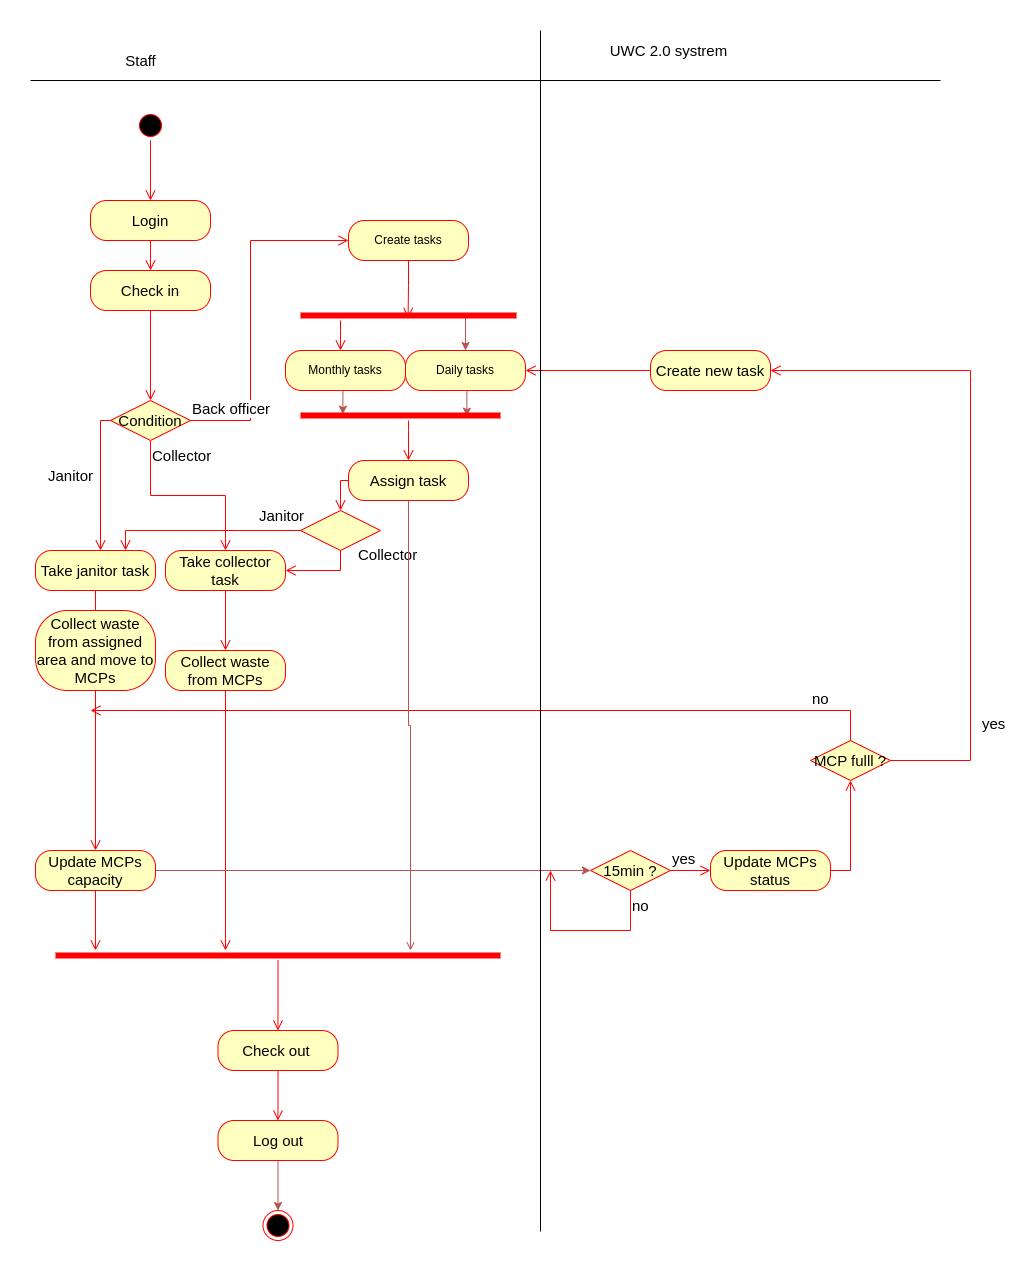

The diagram above was exported from draw.io. Its source (the exported page's mxGraphModel, read from the mxfile embedded in the PNG):
<mxGraphModel dx="1422" dy="787" grid="1" gridSize="10" guides="1" tooltips="1" connect="1" arrows="1" fold="1" page="1" pageScale="1" pageWidth="827" pageHeight="1169" math="0" shadow="0">
  <root>
    <mxCell id="0" />
    <mxCell id="1" parent="0" />
    <mxCell id="MX-zfWGreP7r6cxlOBjw-59" value="" style="ellipse;html=1;shape=startState;fillColor=#000000;strokeColor=#ff0000;fontSize=15;" parent="1" vertex="1">
      <mxGeometry x="115" y="1170" width="30" height="30" as="geometry" />
    </mxCell>
    <mxCell id="MX-zfWGreP7r6cxlOBjw-60" value="" style="edgeStyle=orthogonalEdgeStyle;html=1;verticalAlign=bottom;endArrow=open;endSize=8;strokeColor=#ff0000;rounded=0;fontSize=15;" parent="1" source="MX-zfWGreP7r6cxlOBjw-59" edge="1">
      <mxGeometry relative="1" as="geometry">
        <mxPoint x="130" y="1260" as="targetPoint" />
      </mxGeometry>
    </mxCell>
    <mxCell id="MX-zfWGreP7r6cxlOBjw-67" value="Condition" style="rhombus;whiteSpace=wrap;html=1;fillColor=#ffffc0;strokeColor=#ff0000;fontSize=15;" parent="1" vertex="1">
      <mxGeometry x="90" y="1460" width="80" height="40" as="geometry" />
    </mxCell>
    <mxCell id="MX-zfWGreP7r6cxlOBjw-68" value="Back officer" style="edgeStyle=orthogonalEdgeStyle;html=1;align=left;verticalAlign=bottom;endArrow=open;endSize=8;strokeColor=#ff0000;rounded=0;exitX=1;exitY=0.5;exitDx=0;exitDy=0;entryX=0;entryY=0.5;entryDx=0;entryDy=0;fontSize=15;" parent="1" source="MX-zfWGreP7r6cxlOBjw-67" target="GCfCc9Lc9fgdWys8jU1--17" edge="1">
      <mxGeometry x="-1" relative="1" as="geometry">
        <mxPoint x="330" y="1300" as="targetPoint" />
        <mxPoint x="180" y="1470" as="sourcePoint" />
        <Array as="points">
          <mxPoint x="230" y="1480" />
          <mxPoint x="230" y="1300" />
        </Array>
      </mxGeometry>
    </mxCell>
    <mxCell id="MX-zfWGreP7r6cxlOBjw-69" value="Collector" style="edgeStyle=orthogonalEdgeStyle;html=1;align=left;verticalAlign=top;endArrow=open;endSize=8;strokeColor=#ff0000;rounded=0;entryX=0.5;entryY=0;entryDx=0;entryDy=0;fontSize=15;" parent="1" source="MX-zfWGreP7r6cxlOBjw-67" target="MX-zfWGreP7r6cxlOBjw-90" edge="1">
      <mxGeometry x="-1" relative="1" as="geometry">
        <mxPoint x="130" y="1530" as="targetPoint" />
      </mxGeometry>
    </mxCell>
    <mxCell id="MX-zfWGreP7r6cxlOBjw-75" value="" style="edgeStyle=orthogonalEdgeStyle;html=1;verticalAlign=bottom;endArrow=open;endSize=8;strokeColor=#ff0000;rounded=0;exitX=0;exitY=0.5;exitDx=0;exitDy=0;fontSize=15;" parent="1" source="MX-zfWGreP7r6cxlOBjw-67" edge="1">
      <mxGeometry relative="1" as="geometry">
        <mxPoint x="80" y="1610" as="targetPoint" />
        <mxPoint x="80" y="1535" as="sourcePoint" />
      </mxGeometry>
    </mxCell>
    <mxCell id="MX-zfWGreP7r6cxlOBjw-78" value="Login" style="rounded=1;whiteSpace=wrap;html=1;arcSize=40;fontColor=#000000;fillColor=#ffffc0;strokeColor=#ff0000;fontSize=15;" parent="1" vertex="1">
      <mxGeometry x="70" y="1260" width="120" height="40" as="geometry" />
    </mxCell>
    <mxCell id="MX-zfWGreP7r6cxlOBjw-79" value="" style="edgeStyle=orthogonalEdgeStyle;html=1;verticalAlign=bottom;endArrow=open;endSize=8;strokeColor=#ff0000;rounded=0;fontSize=15;" parent="1" source="MX-zfWGreP7r6cxlOBjw-78" edge="1">
      <mxGeometry relative="1" as="geometry">
        <mxPoint x="130" y="1330" as="targetPoint" />
      </mxGeometry>
    </mxCell>
    <mxCell id="MX-zfWGreP7r6cxlOBjw-82" value="Check in" style="rounded=1;whiteSpace=wrap;html=1;arcSize=40;fontColor=#000000;fillColor=#ffffc0;strokeColor=#ff0000;fontSize=15;" parent="1" vertex="1">
      <mxGeometry x="70" y="1330" width="120" height="40" as="geometry" />
    </mxCell>
    <mxCell id="MX-zfWGreP7r6cxlOBjw-83" value="" style="edgeStyle=orthogonalEdgeStyle;html=1;verticalAlign=bottom;endArrow=open;endSize=8;strokeColor=#ff0000;rounded=0;entryX=0.5;entryY=0;entryDx=0;entryDy=0;fontSize=15;" parent="1" source="MX-zfWGreP7r6cxlOBjw-82" target="MX-zfWGreP7r6cxlOBjw-67" edge="1">
      <mxGeometry relative="1" as="geometry">
        <mxPoint x="130" y="1430" as="targetPoint" />
      </mxGeometry>
    </mxCell>
    <mxCell id="MX-zfWGreP7r6cxlOBjw-88" value="Take janitor task" style="rounded=1;whiteSpace=wrap;html=1;arcSize=40;fontColor=#000000;fillColor=#ffffc0;strokeColor=#ff0000;fontSize=15;" parent="1" vertex="1">
      <mxGeometry x="15" y="1610" width="120" height="40" as="geometry" />
    </mxCell>
    <mxCell id="MX-zfWGreP7r6cxlOBjw-89" value="" style="edgeStyle=orthogonalEdgeStyle;html=1;verticalAlign=bottom;endArrow=open;endSize=8;strokeColor=#ff0000;rounded=0;fontSize=15;" parent="1" source="MX-zfWGreP7r6cxlOBjw-88" edge="1">
      <mxGeometry relative="1" as="geometry">
        <mxPoint x="75" y="1710" as="targetPoint" />
      </mxGeometry>
    </mxCell>
    <mxCell id="MX-zfWGreP7r6cxlOBjw-90" value="Take collector task" style="rounded=1;whiteSpace=wrap;html=1;arcSize=40;fontColor=#000000;fillColor=#ffffc0;strokeColor=#ff0000;fontSize=15;" parent="1" vertex="1">
      <mxGeometry x="145" y="1610" width="120" height="40" as="geometry" />
    </mxCell>
    <mxCell id="MX-zfWGreP7r6cxlOBjw-91" value="" style="edgeStyle=orthogonalEdgeStyle;html=1;verticalAlign=bottom;endArrow=open;endSize=8;strokeColor=#ff0000;rounded=0;fontSize=15;" parent="1" source="MX-zfWGreP7r6cxlOBjw-90" edge="1">
      <mxGeometry relative="1" as="geometry">
        <mxPoint x="205" y="1710" as="targetPoint" />
      </mxGeometry>
    </mxCell>
    <mxCell id="MX-zfWGreP7r6cxlOBjw-92" value="Collect waste from assigned area and move to MCPs" style="rounded=1;whiteSpace=wrap;html=1;arcSize=40;fontColor=#000000;fillColor=#ffffc0;strokeColor=#ff0000;fontSize=15;" parent="1" vertex="1">
      <mxGeometry x="15" y="1670" width="120" height="80" as="geometry" />
    </mxCell>
    <mxCell id="MX-zfWGreP7r6cxlOBjw-93" value="" style="edgeStyle=orthogonalEdgeStyle;html=1;verticalAlign=bottom;endArrow=open;endSize=8;strokeColor=#ff0000;rounded=0;fontSize=15;entryX=0.5;entryY=0;entryDx=0;entryDy=0;" parent="1" source="MX-zfWGreP7r6cxlOBjw-92" target="MX-zfWGreP7r6cxlOBjw-101" edge="1">
      <mxGeometry relative="1" as="geometry">
        <mxPoint x="75" y="1810" as="targetPoint" />
      </mxGeometry>
    </mxCell>
    <mxCell id="MX-zfWGreP7r6cxlOBjw-94" value="Collect waste from MCPs" style="rounded=1;whiteSpace=wrap;html=1;arcSize=40;fontColor=#000000;fillColor=#ffffc0;strokeColor=#ff0000;fontSize=15;" parent="1" vertex="1">
      <mxGeometry x="145" y="1710" width="120" height="40" as="geometry" />
    </mxCell>
    <mxCell id="MX-zfWGreP7r6cxlOBjw-95" value="" style="edgeStyle=orthogonalEdgeStyle;html=1;verticalAlign=bottom;endArrow=open;endSize=8;strokeColor=#ff0000;rounded=0;fontSize=15;" parent="1" source="MX-zfWGreP7r6cxlOBjw-94" edge="1">
      <mxGeometry relative="1" as="geometry">
        <mxPoint x="205" y="2010" as="targetPoint" />
      </mxGeometry>
    </mxCell>
    <mxCell id="MX-zfWGreP7r6cxlOBjw-144" style="edgeStyle=orthogonalEdgeStyle;rounded=0;orthogonalLoop=1;jettySize=auto;html=1;entryX=0;entryY=0.5;entryDx=0;entryDy=0;fontSize=15;fillColor=#f8cecc;strokeColor=#b85450;" parent="1" source="MX-zfWGreP7r6cxlOBjw-101" target="MX-zfWGreP7r6cxlOBjw-141" edge="1">
      <mxGeometry relative="1" as="geometry" />
    </mxCell>
    <mxCell id="MX-zfWGreP7r6cxlOBjw-101" value="Update MCPs capacity" style="rounded=1;whiteSpace=wrap;html=1;arcSize=40;fontColor=#000000;fillColor=#ffffc0;strokeColor=#ff0000;fontSize=15;" parent="1" vertex="1">
      <mxGeometry x="15" y="1910" width="120" height="40" as="geometry" />
    </mxCell>
    <mxCell id="MX-zfWGreP7r6cxlOBjw-102" value="" style="edgeStyle=orthogonalEdgeStyle;html=1;verticalAlign=bottom;endArrow=open;endSize=8;strokeColor=#ff0000;rounded=0;fontSize=15;" parent="1" source="MX-zfWGreP7r6cxlOBjw-101" edge="1">
      <mxGeometry relative="1" as="geometry">
        <mxPoint x="75" y="2010" as="targetPoint" />
      </mxGeometry>
    </mxCell>
    <mxCell id="MX-zfWGreP7r6cxlOBjw-103" value="" style="shape=line;html=1;strokeWidth=6;strokeColor=#ff0000;fontSize=15;" parent="1" vertex="1">
      <mxGeometry x="35" y="2010" width="445" height="10" as="geometry" />
    </mxCell>
    <mxCell id="MX-zfWGreP7r6cxlOBjw-104" value="" style="edgeStyle=orthogonalEdgeStyle;html=1;verticalAlign=bottom;endArrow=open;endSize=8;strokeColor=#ff0000;rounded=0;entryX=0.5;entryY=0;entryDx=0;entryDy=0;fontSize=15;" parent="1" source="MX-zfWGreP7r6cxlOBjw-103" target="MX-zfWGreP7r6cxlOBjw-105" edge="1">
      <mxGeometry relative="1" as="geometry">
        <mxPoint x="135" y="2090" as="targetPoint" />
      </mxGeometry>
    </mxCell>
    <mxCell id="MX-zfWGreP7r6cxlOBjw-105" value="Check out&amp;nbsp;" style="rounded=1;whiteSpace=wrap;html=1;arcSize=40;fontColor=#000000;fillColor=#ffffc0;strokeColor=#ff0000;fontSize=15;" parent="1" vertex="1">
      <mxGeometry x="197.5" y="2090" width="120" height="40" as="geometry" />
    </mxCell>
    <mxCell id="MX-zfWGreP7r6cxlOBjw-106" value="" style="edgeStyle=orthogonalEdgeStyle;html=1;verticalAlign=bottom;endArrow=open;endSize=8;strokeColor=#ff0000;rounded=0;entryX=0.5;entryY=0;entryDx=0;entryDy=0;fontSize=15;" parent="1" source="MX-zfWGreP7r6cxlOBjw-105" target="MX-zfWGreP7r6cxlOBjw-107" edge="1">
      <mxGeometry relative="1" as="geometry">
        <mxPoint x="135" y="2190" as="targetPoint" />
      </mxGeometry>
    </mxCell>
    <mxCell id="MX-zfWGreP7r6cxlOBjw-132" value="" style="edgeStyle=orthogonalEdgeStyle;rounded=0;orthogonalLoop=1;jettySize=auto;html=1;fillColor=#f8cecc;strokeColor=#b85450;fontSize=15;" parent="1" source="MX-zfWGreP7r6cxlOBjw-107" target="MX-zfWGreP7r6cxlOBjw-131" edge="1">
      <mxGeometry relative="1" as="geometry" />
    </mxCell>
    <mxCell id="MX-zfWGreP7r6cxlOBjw-107" value="Log out" style="rounded=1;whiteSpace=wrap;html=1;arcSize=40;fontColor=#000000;fillColor=#ffffc0;strokeColor=#ff0000;fontSize=15;" parent="1" vertex="1">
      <mxGeometry x="197.5" y="2180" width="120" height="40" as="geometry" />
    </mxCell>
    <mxCell id="MX-zfWGreP7r6cxlOBjw-110" value="Update MCPs status" style="rounded=1;whiteSpace=wrap;html=1;arcSize=40;fontColor=#000000;fillColor=#ffffc0;strokeColor=#ff0000;fontSize=15;" parent="1" vertex="1">
      <mxGeometry x="690" y="1910" width="120" height="40" as="geometry" />
    </mxCell>
    <mxCell id="MX-zfWGreP7r6cxlOBjw-111" value="" style="edgeStyle=orthogonalEdgeStyle;html=1;verticalAlign=bottom;endArrow=open;endSize=8;strokeColor=#ff0000;rounded=0;entryX=0.5;entryY=1;entryDx=0;entryDy=0;fontSize=15;exitX=1;exitY=0.5;exitDx=0;exitDy=0;" parent="1" source="MX-zfWGreP7r6cxlOBjw-110" target="MX-zfWGreP7r6cxlOBjw-112" edge="1">
      <mxGeometry relative="1" as="geometry">
        <mxPoint x="660" y="1930" as="targetPoint" />
      </mxGeometry>
    </mxCell>
    <mxCell id="MX-zfWGreP7r6cxlOBjw-112" value="MCP fulll ?" style="rhombus;whiteSpace=wrap;html=1;fillColor=#ffffc0;strokeColor=#ff0000;fontSize=15;" parent="1" vertex="1">
      <mxGeometry x="790" y="1800" width="80" height="40" as="geometry" />
    </mxCell>
    <mxCell id="MX-zfWGreP7r6cxlOBjw-113" value="no" style="edgeStyle=orthogonalEdgeStyle;html=1;align=left;verticalAlign=bottom;endArrow=open;endSize=8;strokeColor=#ff0000;rounded=0;fontSize=15;" parent="1" source="MX-zfWGreP7r6cxlOBjw-112" edge="1">
      <mxGeometry x="-0.8228" relative="1" as="geometry">
        <mxPoint x="70" y="1770" as="targetPoint" />
        <Array as="points">
          <mxPoint x="830" y="1770" />
        </Array>
        <mxPoint as="offset" />
      </mxGeometry>
    </mxCell>
    <mxCell id="MX-zfWGreP7r6cxlOBjw-114" value="yes" style="edgeStyle=orthogonalEdgeStyle;html=1;align=left;verticalAlign=top;endArrow=open;endSize=8;strokeColor=#ff0000;rounded=0;entryX=1;entryY=0.5;entryDx=0;entryDy=0;fontSize=15;exitX=1;exitY=0.5;exitDx=0;exitDy=0;" parent="1" source="MX-zfWGreP7r6cxlOBjw-112" target="MX-zfWGreP7r6cxlOBjw-123" edge="1">
      <mxGeometry x="-0.6056" y="-10" relative="1" as="geometry">
        <mxPoint x="690" y="2000" as="targetPoint" />
        <mxPoint x="830" y="1840" as="sourcePoint" />
        <Array as="points">
          <mxPoint x="950" y="1820" />
          <mxPoint x="950" y="1430" />
        </Array>
        <mxPoint as="offset" />
      </mxGeometry>
    </mxCell>
    <mxCell id="MX-zfWGreP7r6cxlOBjw-115" value="Assign task" style="rounded=1;whiteSpace=wrap;html=1;arcSize=40;fontColor=#000000;fillColor=#ffffc0;strokeColor=#ff0000;fontSize=15;" parent="1" vertex="1">
      <mxGeometry x="328" y="1520" width="120" height="40" as="geometry" />
    </mxCell>
    <mxCell id="MX-zfWGreP7r6cxlOBjw-116" value="" style="edgeStyle=orthogonalEdgeStyle;html=1;verticalAlign=bottom;endArrow=open;endSize=8;strokeColor=#ff0000;rounded=0;entryX=0.5;entryY=0;entryDx=0;entryDy=0;exitX=0;exitY=0.5;exitDx=0;exitDy=0;fontSize=15;" parent="1" source="MX-zfWGreP7r6cxlOBjw-115" target="MX-zfWGreP7r6cxlOBjw-118" edge="1">
      <mxGeometry relative="1" as="geometry">
        <mxPoint x="365" y="1560" as="targetPoint" />
        <Array as="points">
          <mxPoint x="320" y="1540" />
        </Array>
      </mxGeometry>
    </mxCell>
    <mxCell id="MX-zfWGreP7r6cxlOBjw-117" value="Janitor" style="text;html=1;align=center;verticalAlign=middle;resizable=0;points=[];autosize=1;strokeColor=none;fillColor=none;fontSize=15;" parent="1" vertex="1">
      <mxGeometry x="15" y="1520" width="70" height="30" as="geometry" />
    </mxCell>
    <mxCell id="MX-zfWGreP7r6cxlOBjw-118" value="" style="rhombus;whiteSpace=wrap;html=1;fillColor=#ffffc0;strokeColor=#ff0000;fontSize=15;" parent="1" vertex="1">
      <mxGeometry x="280" y="1570" width="80" height="40" as="geometry" />
    </mxCell>
    <mxCell id="MX-zfWGreP7r6cxlOBjw-119" value="Collector" style="edgeStyle=orthogonalEdgeStyle;html=1;align=left;verticalAlign=bottom;endArrow=open;endSize=8;strokeColor=#ff0000;rounded=0;entryX=1;entryY=0.5;entryDx=0;entryDy=0;exitX=0.5;exitY=1;exitDx=0;exitDy=0;fontSize=15;" parent="1" source="MX-zfWGreP7r6cxlOBjw-118" target="MX-zfWGreP7r6cxlOBjw-90" edge="1">
      <mxGeometry x="-0.5385" y="11" relative="1" as="geometry">
        <mxPoint x="500" y="1580" as="targetPoint" />
        <Array as="points">
          <mxPoint x="320" y="1630" />
        </Array>
        <mxPoint x="5" y="-1" as="offset" />
      </mxGeometry>
    </mxCell>
    <mxCell id="MX-zfWGreP7r6cxlOBjw-120" value="Janitor" style="edgeStyle=orthogonalEdgeStyle;html=1;align=left;verticalAlign=top;endArrow=open;endSize=8;strokeColor=#ff0000;rounded=0;entryX=0.75;entryY=0;entryDx=0;entryDy=0;fontSize=15;exitX=0;exitY=0.5;exitDx=0;exitDy=0;" parent="1" source="MX-zfWGreP7r6cxlOBjw-118" target="MX-zfWGreP7r6cxlOBjw-88" edge="1">
      <mxGeometry x="-0.5556" y="-30" relative="1" as="geometry">
        <mxPoint x="360" y="1660" as="targetPoint" />
        <Array as="points">
          <mxPoint x="105" y="1590" />
        </Array>
        <mxPoint as="offset" />
      </mxGeometry>
    </mxCell>
    <mxCell id="MX-zfWGreP7r6cxlOBjw-123" value="Create new task" style="rounded=1;whiteSpace=wrap;html=1;arcSize=40;fontColor=#000000;fillColor=#ffffc0;strokeColor=#ff0000;fontSize=15;" parent="1" vertex="1">
      <mxGeometry x="630" y="1410" width="120" height="40" as="geometry" />
    </mxCell>
    <mxCell id="MX-zfWGreP7r6cxlOBjw-124" value="" style="edgeStyle=orthogonalEdgeStyle;html=1;verticalAlign=bottom;endArrow=open;endSize=8;strokeColor=#ff0000;rounded=0;entryX=1;entryY=0.5;entryDx=0;entryDy=0;fontSize=15;" parent="1" source="MX-zfWGreP7r6cxlOBjw-123" target="GCfCc9Lc9fgdWys8jU1--5" edge="1">
      <mxGeometry relative="1" as="geometry">
        <mxPoint x="695" y="1600" as="targetPoint" />
      </mxGeometry>
    </mxCell>
    <mxCell id="MX-zfWGreP7r6cxlOBjw-130" style="edgeStyle=orthogonalEdgeStyle;rounded=0;orthogonalLoop=1;jettySize=auto;html=1;fillColor=#f8cecc;strokeColor=#b85450;exitX=0.5;exitY=1;exitDx=0;exitDy=0;fontSize=15;endArrow=open;endFill=0;" parent="1" source="MX-zfWGreP7r6cxlOBjw-115" target="MX-zfWGreP7r6cxlOBjw-103" edge="1">
      <mxGeometry relative="1" as="geometry">
        <mxPoint x="145" y="1940" as="sourcePoint" />
        <mxPoint x="390" y="1980" as="targetPoint" />
        <Array as="points">
          <mxPoint x="388" y="1785" />
          <mxPoint x="390" y="1785" />
        </Array>
      </mxGeometry>
    </mxCell>
    <mxCell id="MX-zfWGreP7r6cxlOBjw-131" value="" style="ellipse;html=1;shape=endState;fillColor=#000000;strokeColor=#ff0000;fontSize=15;" parent="1" vertex="1">
      <mxGeometry x="242.5" y="2270" width="30" height="30" as="geometry" />
    </mxCell>
    <mxCell id="MX-zfWGreP7r6cxlOBjw-135" value="" style="endArrow=none;html=1;rounded=0;fontSize=15;" parent="1" edge="1">
      <mxGeometry width="50" height="50" relative="1" as="geometry">
        <mxPoint x="520" y="2291" as="sourcePoint" />
        <mxPoint x="520" y="1090" as="targetPoint" />
      </mxGeometry>
    </mxCell>
    <mxCell id="MX-zfWGreP7r6cxlOBjw-136" value="" style="endArrow=none;html=1;rounded=0;" parent="1" edge="1">
      <mxGeometry width="50" height="50" relative="1" as="geometry">
        <mxPoint x="10" y="1140" as="sourcePoint" />
        <mxPoint x="920" y="1140" as="targetPoint" />
      </mxGeometry>
    </mxCell>
    <mxCell id="MX-zfWGreP7r6cxlOBjw-137" value="Staff" style="text;html=1;align=center;verticalAlign=middle;resizable=0;points=[];autosize=1;strokeColor=none;fillColor=none;fontSize=15;" parent="1" vertex="1">
      <mxGeometry x="95" y="1105" width="50" height="30" as="geometry" />
    </mxCell>
    <mxCell id="MX-zfWGreP7r6cxlOBjw-138" value="UWC 2.0&amp;nbsp;systrem&amp;nbsp;" style="text;html=1;align=center;verticalAlign=middle;resizable=0;points=[];autosize=1;strokeColor=none;fillColor=none;fontSize=15;" parent="1" vertex="1">
      <mxGeometry x="575" y="1095" width="150" height="30" as="geometry" />
    </mxCell>
    <mxCell id="MX-zfWGreP7r6cxlOBjw-141" value="15min&amp;nbsp;?" style="rhombus;whiteSpace=wrap;html=1;fillColor=#ffffc0;strokeColor=#ff0000;fontSize=15;" parent="1" vertex="1">
      <mxGeometry x="570" y="1910" width="80" height="40" as="geometry" />
    </mxCell>
    <mxCell id="MX-zfWGreP7r6cxlOBjw-142" value="yes" style="edgeStyle=orthogonalEdgeStyle;html=1;align=left;verticalAlign=bottom;endArrow=open;endSize=8;strokeColor=#ff0000;rounded=0;fontSize=15;" parent="1" source="MX-zfWGreP7r6cxlOBjw-141" edge="1">
      <mxGeometry x="-1" relative="1" as="geometry">
        <mxPoint x="690" y="1930" as="targetPoint" />
      </mxGeometry>
    </mxCell>
    <mxCell id="MX-zfWGreP7r6cxlOBjw-143" value="no" style="edgeStyle=orthogonalEdgeStyle;html=1;align=left;verticalAlign=top;endArrow=open;endSize=8;strokeColor=#ff0000;rounded=0;fontSize=15;exitX=0.5;exitY=1;exitDx=0;exitDy=0;" parent="1" source="MX-zfWGreP7r6cxlOBjw-141" edge="1">
      <mxGeometry x="-1" relative="1" as="geometry">
        <mxPoint x="530" y="1930" as="targetPoint" />
        <Array as="points">
          <mxPoint x="610" y="1990" />
          <mxPoint x="530" y="1990" />
        </Array>
      </mxGeometry>
    </mxCell>
    <mxCell id="GCfCc9Lc9fgdWys8jU1--4" style="edgeStyle=orthogonalEdgeStyle;rounded=0;orthogonalLoop=1;jettySize=auto;html=1;exitX=0.75;exitY=0.5;exitDx=0;exitDy=0;exitPerimeter=0;fillColor=#f8cecc;strokeColor=#b85450;" parent="1" source="GCfCc9Lc9fgdWys8jU1--1" target="GCfCc9Lc9fgdWys8jU1--5" edge="1">
      <mxGeometry relative="1" as="geometry">
        <mxPoint x="464.16666666666674" y="1410" as="targetPoint" />
        <Array as="points">
          <mxPoint x="445" y="1375" />
        </Array>
      </mxGeometry>
    </mxCell>
    <mxCell id="GCfCc9Lc9fgdWys8jU1--1" value="" style="shape=line;html=1;strokeWidth=6;strokeColor=#ff0000;" parent="1" vertex="1">
      <mxGeometry x="280" y="1370" width="216" height="10" as="geometry" />
    </mxCell>
    <mxCell id="GCfCc9Lc9fgdWys8jU1--2" value="" style="edgeStyle=orthogonalEdgeStyle;html=1;verticalAlign=bottom;endArrow=open;endSize=8;strokeColor=#ff0000;rounded=0;" parent="1" source="GCfCc9Lc9fgdWys8jU1--1" target="GCfCc9Lc9fgdWys8jU1--3" edge="1">
      <mxGeometry relative="1" as="geometry">
        <mxPoint x="360" y="1410" as="targetPoint" />
        <Array as="points">
          <mxPoint x="320" y="1390" />
          <mxPoint x="320" y="1390" />
        </Array>
      </mxGeometry>
    </mxCell>
    <mxCell id="GCfCc9Lc9fgdWys8jU1--12" style="edgeStyle=orthogonalEdgeStyle;rounded=0;orthogonalLoop=1;jettySize=auto;html=1;exitX=0.5;exitY=1;exitDx=0;exitDy=0;entryX=0.212;entryY=0.367;entryDx=0;entryDy=0;entryPerimeter=0;fillColor=#f8cecc;strokeColor=#b85450;" parent="1" source="GCfCc9Lc9fgdWys8jU1--3" target="GCfCc9Lc9fgdWys8jU1--10" edge="1">
      <mxGeometry relative="1" as="geometry" />
    </mxCell>
    <mxCell id="GCfCc9Lc9fgdWys8jU1--3" value="Monthly tasks" style="rounded=1;whiteSpace=wrap;html=1;arcSize=40;fontColor=#000000;fillColor=#ffffc0;strokeColor=#ff0000;" parent="1" vertex="1">
      <mxGeometry x="265" y="1410" width="120" height="40" as="geometry" />
    </mxCell>
    <mxCell id="GCfCc9Lc9fgdWys8jU1--13" style="edgeStyle=orthogonalEdgeStyle;rounded=0;orthogonalLoop=1;jettySize=auto;html=1;exitX=0.5;exitY=1;exitDx=0;exitDy=0;entryX=0.832;entryY=0.567;entryDx=0;entryDy=0;entryPerimeter=0;fillColor=#f8cecc;strokeColor=#b85450;" parent="1" source="GCfCc9Lc9fgdWys8jU1--5" target="GCfCc9Lc9fgdWys8jU1--10" edge="1">
      <mxGeometry relative="1" as="geometry" />
    </mxCell>
    <mxCell id="GCfCc9Lc9fgdWys8jU1--5" value="Daily tasks" style="rounded=1;whiteSpace=wrap;html=1;arcSize=40;fontColor=#000000;fillColor=#ffffc0;strokeColor=#ff0000;" parent="1" vertex="1">
      <mxGeometry x="384.9966666666667" y="1410" width="120" height="40" as="geometry" />
    </mxCell>
    <mxCell id="GCfCc9Lc9fgdWys8jU1--10" value="" style="shape=line;html=1;strokeWidth=6;strokeColor=#ff0000;" parent="1" vertex="1">
      <mxGeometry x="280" y="1470" width="200" height="10" as="geometry" />
    </mxCell>
    <mxCell id="GCfCc9Lc9fgdWys8jU1--11" value="" style="edgeStyle=orthogonalEdgeStyle;html=1;verticalAlign=bottom;endArrow=open;endSize=8;strokeColor=#ff0000;rounded=0;entryX=0.5;entryY=0;entryDx=0;entryDy=0;" parent="1" source="GCfCc9Lc9fgdWys8jU1--10" target="MX-zfWGreP7r6cxlOBjw-115" edge="1">
      <mxGeometry relative="1" as="geometry">
        <mxPoint x="380" y="1550" as="targetPoint" />
        <Array as="points">
          <mxPoint x="388" y="1490" />
          <mxPoint x="388" y="1490" />
        </Array>
      </mxGeometry>
    </mxCell>
    <mxCell id="GCfCc9Lc9fgdWys8jU1--17" value="Create tasks" style="rounded=1;whiteSpace=wrap;html=1;arcSize=40;fontColor=#000000;fillColor=#ffffc0;strokeColor=#ff0000;" parent="1" vertex="1">
      <mxGeometry x="328" y="1280" width="120" height="40" as="geometry" />
    </mxCell>
    <mxCell id="GCfCc9Lc9fgdWys8jU1--18" value="" style="edgeStyle=orthogonalEdgeStyle;html=1;verticalAlign=bottom;endArrow=open;endSize=8;strokeColor=#ff0000;rounded=0;entryX=0.498;entryY=0.741;entryDx=0;entryDy=0;entryPerimeter=0;" parent="1" source="GCfCc9Lc9fgdWys8jU1--17" target="GCfCc9Lc9fgdWys8jU1--1" edge="1">
      <mxGeometry relative="1" as="geometry">
        <mxPoint x="388" y="1370" as="targetPoint" />
      </mxGeometry>
    </mxCell>
  </root>
</mxGraphModel>